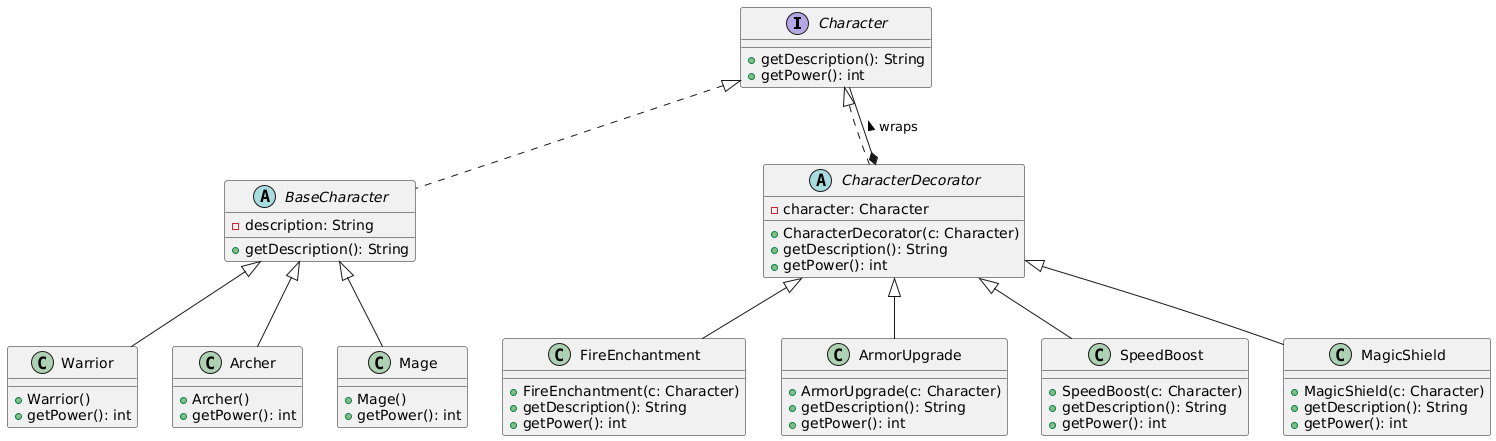

The diagram above was rendered by PlantUML. Its source (embedded in the PNG):
@startuml
' Interface and base classes
interface Character {
  +getDescription(): String
  +getPower(): int
}

abstract class BaseCharacter {
  -description: String
  +getDescription(): String
}
Character <|.. BaseCharacter

class Warrior {
  +Warrior()
  +getPower(): int
}
class Archer {
  +Archer()
  +getPower(): int
}
class Mage {
  +Mage()
  +getPower(): int
}

BaseCharacter <|-- Warrior
BaseCharacter <|-- Archer
BaseCharacter <|-- Mage

' Decorator hierarchy
abstract class CharacterDecorator {
  -character: Character
  +CharacterDecorator(c: Character)
  +getDescription(): String
  +getPower(): int
}
Character <|.. CharacterDecorator
CharacterDecorator *-- Character : wraps >

class FireEnchantment {
  +FireEnchantment(c: Character)
  +getDescription(): String
  +getPower(): int
}
class ArmorUpgrade {
  +ArmorUpgrade(c: Character)
  +getDescription(): String
  +getPower(): int
}
class SpeedBoost {
  +SpeedBoost(c: Character)
  +getDescription(): String
  +getPower(): int
}
class MagicShield {
  +MagicShield(c: Character)
  +getDescription(): String
  +getPower(): int
}

CharacterDecorator <|-- FireEnchantment
CharacterDecorator <|-- ArmorUpgrade
CharacterDecorator <|-- SpeedBoost
CharacterDecorator <|-- MagicShield
@enduml